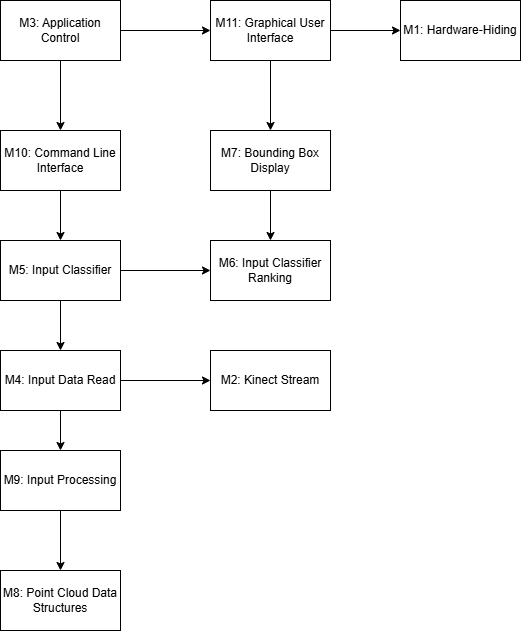

The diagram above was exported from draw.io. Its source (the exported page's mxGraphModel, read from the mxfile embedded in the PNG):
<mxGraphModel dx="1678" dy="881" grid="1" gridSize="10" guides="1" tooltips="1" connect="1" arrows="1" fold="1" page="1" pageScale="1" pageWidth="1400" pageHeight="900" math="0" shadow="0">
  <root>
    <mxCell id="0" />
    <mxCell id="1" parent="0" />
    <mxCell id="q8nbheB-T9Q9sgd53CK0-25" style="edgeStyle=orthogonalEdgeStyle;rounded=0;orthogonalLoop=1;jettySize=auto;html=1;entryX=0;entryY=0.5;entryDx=0;entryDy=0;" edge="1" parent="1" source="q8nbheB-T9Q9sgd53CK0-1" target="q8nbheB-T9Q9sgd53CK0-11">
      <mxGeometry relative="1" as="geometry" />
    </mxCell>
    <mxCell id="q8nbheB-T9Q9sgd53CK0-34" style="edgeStyle=orthogonalEdgeStyle;rounded=0;orthogonalLoop=1;jettySize=auto;html=1;entryX=0.5;entryY=0;entryDx=0;entryDy=0;" edge="1" parent="1" source="q8nbheB-T9Q9sgd53CK0-1" target="q8nbheB-T9Q9sgd53CK0-5">
      <mxGeometry relative="1" as="geometry" />
    </mxCell>
    <mxCell id="q8nbheB-T9Q9sgd53CK0-1" value="M11: Graphical User Interface" style="rounded=0;whiteSpace=wrap;html=1;" vertex="1" parent="1">
      <mxGeometry x="550" y="70" width="120" height="60" as="geometry" />
    </mxCell>
    <mxCell id="q8nbheB-T9Q9sgd53CK0-27" style="edgeStyle=orthogonalEdgeStyle;rounded=0;orthogonalLoop=1;jettySize=auto;html=1;" edge="1" parent="1" source="q8nbheB-T9Q9sgd53CK0-2" target="q8nbheB-T9Q9sgd53CK0-7">
      <mxGeometry relative="1" as="geometry" />
    </mxCell>
    <mxCell id="q8nbheB-T9Q9sgd53CK0-2" value="M10: Command Line Interface" style="rounded=0;whiteSpace=wrap;html=1;" vertex="1" parent="1">
      <mxGeometry x="340" y="200" width="120" height="60" as="geometry" />
    </mxCell>
    <mxCell id="q8nbheB-T9Q9sgd53CK0-30" style="edgeStyle=orthogonalEdgeStyle;rounded=0;orthogonalLoop=1;jettySize=auto;html=1;entryX=0.5;entryY=0;entryDx=0;entryDy=0;" edge="1" parent="1" source="q8nbheB-T9Q9sgd53CK0-3" target="q8nbheB-T9Q9sgd53CK0-4">
      <mxGeometry relative="1" as="geometry" />
    </mxCell>
    <mxCell id="q8nbheB-T9Q9sgd53CK0-3" value="M9: Input Processing" style="rounded=0;whiteSpace=wrap;html=1;" vertex="1" parent="1">
      <mxGeometry x="340" y="520" width="120" height="60" as="geometry" />
    </mxCell>
    <mxCell id="q8nbheB-T9Q9sgd53CK0-4" value="M8: Point Cloud Data Structures" style="rounded=0;whiteSpace=wrap;html=1;" vertex="1" parent="1">
      <mxGeometry x="340" y="640" width="120" height="60" as="geometry" />
    </mxCell>
    <mxCell id="q8nbheB-T9Q9sgd53CK0-35" style="edgeStyle=orthogonalEdgeStyle;rounded=0;orthogonalLoop=1;jettySize=auto;html=1;" edge="1" parent="1" source="q8nbheB-T9Q9sgd53CK0-5" target="q8nbheB-T9Q9sgd53CK0-6">
      <mxGeometry relative="1" as="geometry" />
    </mxCell>
    <mxCell id="q8nbheB-T9Q9sgd53CK0-5" value="M7: Bounding Box Display" style="rounded=0;whiteSpace=wrap;html=1;" vertex="1" parent="1">
      <mxGeometry x="550" y="200" width="120" height="60" as="geometry" />
    </mxCell>
    <mxCell id="q8nbheB-T9Q9sgd53CK0-6" value="M6: Input Classifier Ranking" style="rounded=0;whiteSpace=wrap;html=1;" vertex="1" parent="1">
      <mxGeometry x="550" y="310" width="120" height="60" as="geometry" />
    </mxCell>
    <mxCell id="q8nbheB-T9Q9sgd53CK0-28" style="edgeStyle=orthogonalEdgeStyle;rounded=0;orthogonalLoop=1;jettySize=auto;html=1;entryX=0.5;entryY=0;entryDx=0;entryDy=0;" edge="1" parent="1" source="q8nbheB-T9Q9sgd53CK0-7" target="q8nbheB-T9Q9sgd53CK0-9">
      <mxGeometry relative="1" as="geometry" />
    </mxCell>
    <mxCell id="q8nbheB-T9Q9sgd53CK0-31" style="edgeStyle=orthogonalEdgeStyle;rounded=0;orthogonalLoop=1;jettySize=auto;html=1;entryX=0;entryY=0.5;entryDx=0;entryDy=0;" edge="1" parent="1" source="q8nbheB-T9Q9sgd53CK0-7" target="q8nbheB-T9Q9sgd53CK0-6">
      <mxGeometry relative="1" as="geometry" />
    </mxCell>
    <mxCell id="q8nbheB-T9Q9sgd53CK0-7" value="M5: Input Classifier" style="rounded=0;whiteSpace=wrap;html=1;" vertex="1" parent="1">
      <mxGeometry x="340" y="310" width="120" height="60" as="geometry" />
    </mxCell>
    <mxCell id="q8nbheB-T9Q9sgd53CK0-8" value="M2: Kinect Stream" style="rounded=0;whiteSpace=wrap;html=1;" vertex="1" parent="1">
      <mxGeometry x="550" y="420" width="120" height="60" as="geometry" />
    </mxCell>
    <mxCell id="q8nbheB-T9Q9sgd53CK0-13" style="edgeStyle=orthogonalEdgeStyle;rounded=0;orthogonalLoop=1;jettySize=auto;html=1;entryX=0.5;entryY=0;entryDx=0;entryDy=0;" edge="1" parent="1" source="q8nbheB-T9Q9sgd53CK0-9" target="q8nbheB-T9Q9sgd53CK0-3">
      <mxGeometry relative="1" as="geometry" />
    </mxCell>
    <mxCell id="q8nbheB-T9Q9sgd53CK0-16" style="edgeStyle=orthogonalEdgeStyle;rounded=0;orthogonalLoop=1;jettySize=auto;html=1;entryX=0;entryY=0.5;entryDx=0;entryDy=0;" edge="1" parent="1" source="q8nbheB-T9Q9sgd53CK0-9" target="q8nbheB-T9Q9sgd53CK0-8">
      <mxGeometry relative="1" as="geometry" />
    </mxCell>
    <mxCell id="q8nbheB-T9Q9sgd53CK0-9" value="M4: Input Data Read" style="rounded=0;whiteSpace=wrap;html=1;" vertex="1" parent="1">
      <mxGeometry x="340" y="420" width="120" height="60" as="geometry" />
    </mxCell>
    <mxCell id="q8nbheB-T9Q9sgd53CK0-12" style="edgeStyle=orthogonalEdgeStyle;rounded=0;orthogonalLoop=1;jettySize=auto;html=1;entryX=0.5;entryY=0;entryDx=0;entryDy=0;" edge="1" parent="1" source="q8nbheB-T9Q9sgd53CK0-10" target="q8nbheB-T9Q9sgd53CK0-2">
      <mxGeometry relative="1" as="geometry" />
    </mxCell>
    <mxCell id="q8nbheB-T9Q9sgd53CK0-24" style="edgeStyle=orthogonalEdgeStyle;rounded=0;orthogonalLoop=1;jettySize=auto;html=1;entryX=0;entryY=0.5;entryDx=0;entryDy=0;" edge="1" parent="1" source="q8nbheB-T9Q9sgd53CK0-10" target="q8nbheB-T9Q9sgd53CK0-1">
      <mxGeometry relative="1" as="geometry" />
    </mxCell>
    <mxCell id="q8nbheB-T9Q9sgd53CK0-10" value="M3: Application Control" style="rounded=0;whiteSpace=wrap;html=1;" vertex="1" parent="1">
      <mxGeometry x="340" y="70" width="120" height="60" as="geometry" />
    </mxCell>
    <mxCell id="q8nbheB-T9Q9sgd53CK0-11" value="M1: Hardware-Hiding" style="rounded=0;whiteSpace=wrap;html=1;" vertex="1" parent="1">
      <mxGeometry x="740" y="70" width="120" height="60" as="geometry" />
    </mxCell>
  </root>
</mxGraphModel>